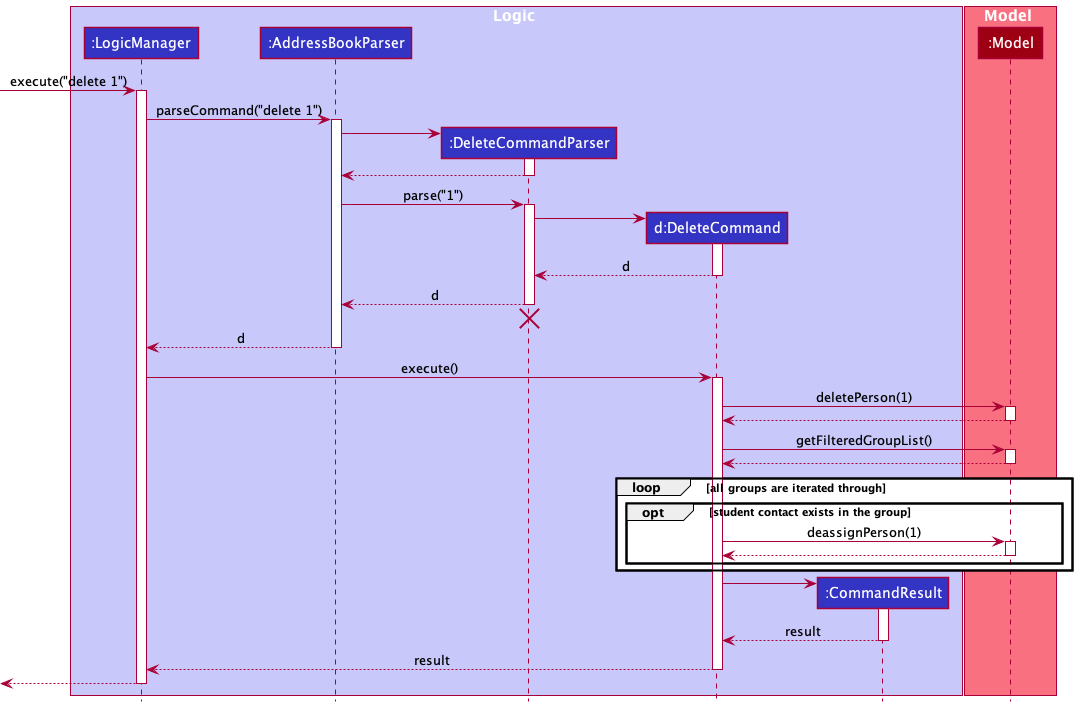

The diagram above was rendered by PlantUML. Its source (embedded in the PNG):
@startuml
!include style.puml

box Logic LOGIC_COLOR_T1
participant ":LogicManager" as LogicManager LOGIC_COLOR
participant ":AddressBookParser" as AddressBookParser LOGIC_COLOR
participant ":DeleteCommandParser" as DeleteCommandParser LOGIC_COLOR
participant "d:DeleteCommand" as DeleteCommand LOGIC_COLOR
participant ":CommandResult" as CommandResult LOGIC_COLOR
end box

box Model MODEL_COLOR_T1
participant ":Model" as Model MODEL_COLOR
end box

[-> LogicManager : execute("delete 1")
activate LogicManager

LogicManager -> AddressBookParser : parseCommand("delete 1")
activate AddressBookParser

create DeleteCommandParser
AddressBookParser -> DeleteCommandParser
activate DeleteCommandParser

DeleteCommandParser --> AddressBookParser
deactivate DeleteCommandParser

AddressBookParser -> DeleteCommandParser : parse("1")
activate DeleteCommandParser

create DeleteCommand
DeleteCommandParser -> DeleteCommand
activate DeleteCommand

DeleteCommand --> DeleteCommandParser : d
deactivate DeleteCommand

DeleteCommandParser --> AddressBookParser : d
deactivate DeleteCommandParser
'Hidden arrow to position the destroy marker below the end of the activation bar.
DeleteCommandParser -[hidden]-> AddressBookParser
destroy DeleteCommandParser

AddressBookParser --> LogicManager : d
deactivate AddressBookParser

LogicManager -> DeleteCommand : execute()
activate DeleteCommand

DeleteCommand -> Model : deletePerson(1)
activate Model

Model --> DeleteCommand
deactivate Model

DeleteCommand -> Model : getFilteredGroupList()
activate Model

Model --> DeleteCommand
deactivate Model

loop all groups are iterated through

opt student contact exists in the group

DeleteCommand -> Model : deassignPerson(1)
activate Model

Model --> DeleteCommand 
deactivate Model    

end

end

create CommandResult
DeleteCommand -> CommandResult
activate CommandResult

CommandResult --> DeleteCommand : result
deactivate CommandResult

DeleteCommand --> LogicManager : result
deactivate DeleteCommand

[<--LogicManager
deactivate LogicManager
@enduml